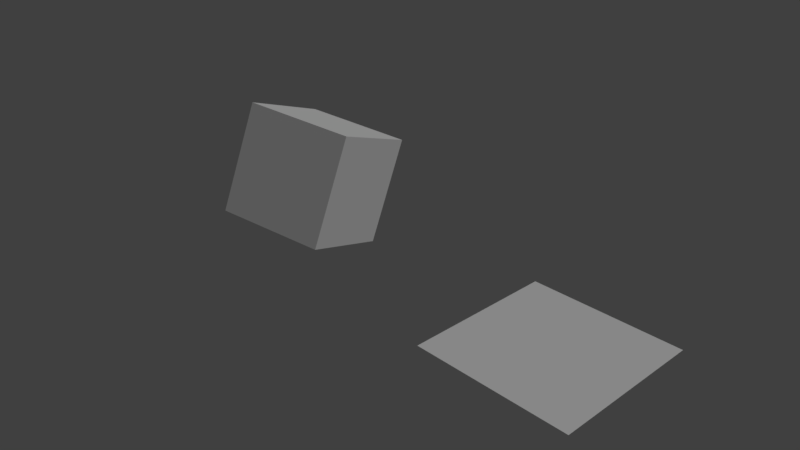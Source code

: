 # Source: proxy.blend  (saved by Blender 2.79.0; exported with 4.5.12 LTS)
import bpy
from mathutils import Matrix  # noqa: F401  (used for matrix-valued properties, if any)

bpy.ops.wm.read_factory_settings(use_empty=True)
scene = bpy.context.scene
scene.name = 'Scene'

# ---- collections
col_collection_1 = bpy.data.collections.new('Collection 1'); scene.collection.children.link(col_collection_1)

# ---- world
world_world = bpy.data.worlds.new('World'); scene.world = world_world
world_world.color = (0.05088, 0.05088, 0.05088)
world_world.use_sun_shadow = False
world_world.sun_shadow_jitter_overblur = 0.0
world_world.cycles.sampling_method = 'MANUAL'

# ---- cameras
cam_camera = bpy.data.cameras.new('Camera')
cam_camera.clip_end = 100.0
cam_camera.lens = 35.0
cam_camera.sensor_width = 32.0
cam_camera.sensor_height = 18.0
cam_camera.ortho_scale = 7.314
cam_camera.dof.focus_distance = 0.0
cam_camera.dof.aperture_fstop = 128.0

# ---- lights
light_lamp = bpy.data.lights.new('Lamp', 'SUN')
light_lamp.transmission_factor = 0.0
light_lamp.cutoff_distance = 30.0
light_lamp.angle = 0.1993
light_lamp.energy = 1.0
light_lamp.shadow_buffer_clip_start = 1.001
light_lamp.shadow_soft_size = 0.1
light_lamp.shadow_cascade_max_distance = 1000.0

# ---- meshes
me_plane = bpy.data.meshes.new('Plane')
me_plane.from_pydata([(-1.0, -1.0, 0.0), (1.0, -1.0, 0.0), (-1.0, 1.0, 0.0), (1.0, 1.0, 0.0)], [], [(0, 1, 3, 2)])
me_plane.use_remesh_preserve_volume = False
me_plane.use_remesh_preserve_attributes = False
me_plane.use_mirror_vertex_groups = False
me_plane.update()
me_cube_001 = bpy.data.meshes.new('Cube.001')
me_cube_001.from_pydata([(-1.0, -1.0, -1.0), (-1.0, -1.0, 1.0), (-1.0, 1.0, -1.0), (-1.0, 1.0, 1.0), (1.0, -1.0, -1.0), (1.0, -1.0, 1.0), (1.0, 1.0, -1.0), (1.0, 1.0, 1.0)], [], [(0, 1, 3, 2), (2, 3, 7, 6), (6, 7, 5, 4), (4, 5, 1, 0), (2, 6, 4, 0), (7, 3, 1, 5)])
me_cube_001.use_remesh_preserve_volume = False
me_cube_001.use_remesh_preserve_attributes = False
me_cube_001.use_mirror_vertex_groups = False
me_cube_001.update()

# ---- objects
ob_plane_002 = bpy.data.objects.new('Plane.002', me_plane)
ob_cube = bpy.data.objects.new('Cube', me_cube_001)
ob_plane = bpy.data.objects.new('Plane', me_plane)
ob_lamp = bpy.data.objects.new('Lamp', light_lamp)
ob_camera = bpy.data.objects.new('Camera', cam_camera)

# ---- transforms, parenting, visibility, modifiers, constraints
ob_plane_002.location = (2.91, 0.0, 0.0)
ob_plane_002.lineart.crease_threshold = 0.0
ob_cube.location = (-3.484, 0.0, 0.0)
ob_cube.rotation_euler = (-3.015, 0.3499, 1.873)
ob_cube.show_instancer_for_render = False
ob_cube.instance_type = 'FACES'
ob_cube.lineart.crease_threshold = 0.0
ob_plane.parent = ob_cube
ob_plane.location = (2.699, 0.0, 0.0)
ob_plane.lineart.crease_threshold = 0.0
ob_lamp.location = (4.076, 1.005, 5.904)
ob_lamp.rotation_euler = (0.6503, 0.05522, 1.866)
ob_lamp.lock_rotations_4d = False
ob_lamp.empty_display_type = 'ARROWS'
ob_lamp.color = (0.0, 0.0, 0.0, 0.0)
ob_lamp.lineart.crease_threshold = 0.0
ob_camera.location = (7.481, -6.508, 5.344)
ob_camera.rotation_euler = (1.109, 0.0, 0.8149)
ob_camera.lock_rotations_4d = False
ob_camera.empty_display_type = 'ARROWS'
ob_camera.color = (0.0, 0.0, 0.0, 0.0)
ob_camera.display_type = 'WIRE'
ob_camera.lineart.crease_threshold = 0.0

# ---- collection membership
col_collection_1.objects.link(ob_plane_002)
col_collection_1.objects.link(ob_cube)
col_collection_1.objects.link(ob_plane)
col_collection_1.objects.link(ob_lamp)
col_collection_1.objects.link(ob_camera)

# ---- scene / render settings (as saved in the file)
scene.camera = ob_camera
scene.frame_start = 1; scene.frame_end = 20; scene.frame_set(14)
scene.render.engine = 'BLENDER_EEVEE_NEXT'
scene.render.resolution_percentage = 50
scene.render.dither_intensity = 0.0
scene.cycles.use_denoising = False
scene.cycles.samples = 128
scene.cycles.sampling_pattern = 'TABULATED_SOBOL'
scene.cycles.use_adaptive_sampling = False
scene.cycles.use_light_tree = False
scene.cycles.blur_glossy = 0.0
scene.cycles.sample_clamp_indirect = 0.0
scene.view_settings.view_transform = 'Standard'
bpy.context.view_layer.update()
